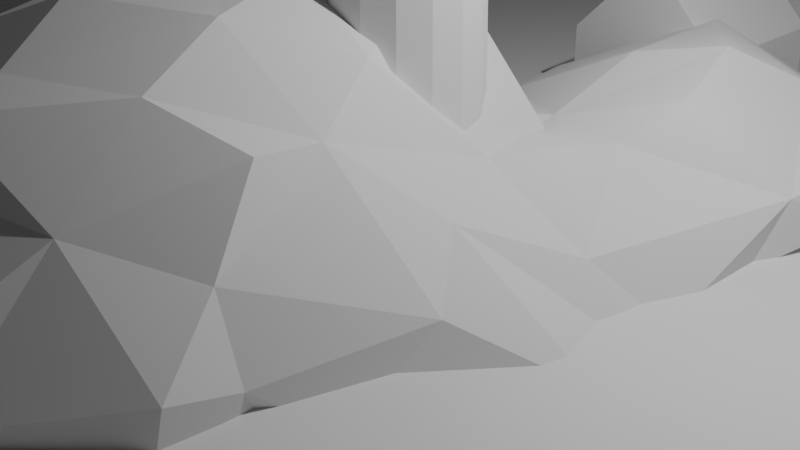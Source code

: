 # Source: 1.15_-_The_Decimate_Modifier.blend  (saved by Blender 4.2.66; exported with 4.5.12 LTS)
import bpy
from mathutils import Matrix  # noqa: F401  (used for matrix-valued properties, if any)

bpy.ops.wm.read_factory_settings(use_empty=True)
scene = bpy.context.scene
scene.name = 'Scene'

# ---- collections
col_collection = bpy.data.collections.new('Collection'); scene.collection.children.link(col_collection)
col_houses = bpy.data.collections.new('Houses'); scene.collection.children.link(col_houses)

# ---- materials (node trees are filled in below, after node groups)
mat_material = bpy.data.materials.new('Material')
mat_material.alpha_threshold = 0.0
mat_material.use_transparent_shadow = False
mat_material.roughness = 0.5
mat_material.line_color = (0.0, 0.0, 0.0, 1.0)

# ---- material node trees
mat_material.use_nodes = True; mat_material.node_tree.nodes.clear()
_N = mat_material.node_tree.nodes; _L = mat_material.node_tree.links
n0 = _N.new('ShaderNodeOutputMaterial'); n0.name = 'Material Output'; n0.location = (300, 300)
n1 = _N.new('ShaderNodeBsdfPrincipled'); n1.name = 'Principled BSDF'; n1.location = (10, 300)
n1.inputs[3].default_value = 1.45
_L.new(n1.outputs[0], n0.inputs[0])
n0.is_active_output = True

# ---- world
world_world = bpy.data.worlds.new('World'); scene.world = world_world
world_world.use_nodes = True; world_world.node_tree.nodes.clear()
_N = world_world.node_tree.nodes; _L = world_world.node_tree.links
n0 = _N.new('ShaderNodeOutputWorld'); n0.name = 'World Output'; n0.location = (300, 300)
n1 = _N.new('ShaderNodeBackground'); n1.name = 'Background'; n1.location = (10, 300)
n1.inputs[0].default_value = (0.05088, 0.05088, 0.05088, 1.0)
_L.new(n1.outputs[0], n0.inputs[0])
n0.is_active_output = True
world_world.color = (0.05088, 0.05088, 0.05088)
world_world.sun_shadow_jitter_overblur = 0.0

# ---- cameras
cam_camera = bpy.data.cameras.new('Camera')
cam_camera.clip_end = 100.0
cam_camera.ortho_scale = 7.314

# ---- lights
light_light = bpy.data.lights.new('Light', 'POINT')
light_light.energy = 1000.0
light_light.shadow_soft_size = 0.1

# ---- meshes
me_cylinder_001 = bpy.data.meshes.new('Cylinder.001')
me_cylinder_001.from_pydata([(0.0, 1.0, -1.0), (0.0, 0.8423, 1.0), (0.3827, 0.9239, -1.0), (0.3223, 0.7782, 1.0), (0.7071, 0.7071, -1.0), (0.5956, 0.5956, 1.0), (0.9239, 0.3827, -1.0), (0.7782, 0.3223, 1.0), (1.0, 0.0, -1.0), (0.8423, 0.0, 1.0), (0.9239, -0.3827, -1.0), (0.7782, -0.3223, 1.0), (0.7071, -0.7071, -1.0), (0.5956, -0.5956, 1.0), (0.3827, -0.9239, -1.0), (0.3223, -0.7782, 1.0), (0.0, -1.0, -1.0), (0.0, -0.8423, 1.0), (-0.3827, -0.9239, -1.0), (-0.3223, -0.7782, 1.0), (-0.7071, -0.7071, -1.0), (-0.5956, -0.5956, 1.0), (-0.9239, -0.3827, -1.0), (-0.7782, -0.3223, 1.0), (-1.0, 0.0, -1.0), (-0.8423, 0.0, 1.0), (-0.9239, 0.3827, -1.0), (-0.7782, 0.3223, 1.0), (-0.7071, 0.7071, -1.0), (-0.5956, 0.5956, 1.0), (-0.3827, 0.9239, -1.0), (-0.3223, 0.7782, 1.0), (0.3827, 0.9239, 1.0), (0.0, 1.0, 1.0), (0.7071, 0.7071, 1.0), (0.9239, 0.3827, 1.0), (1.0, 0.0, 1.0), (0.9239, -0.3827, 1.0), (0.7071, -0.7071, 1.0), (0.3827, -0.9239, 1.0), (0.0, -1.0, 1.0), (-0.3827, -0.9239, 1.0), (-0.7071, -0.7071, 1.0), (-0.9239, -0.3827, 1.0), (-1.0, 0.0, 1.0), (-0.9239, 0.3827, 1.0), (-0.7071, 0.7071, 1.0), (-0.3827, 0.9239, 1.0), (0.2801, 0.6762, 6.991), (8.882e-08, 0.7319, 6.991), (0.5175, 0.5175, 6.991), (0.6762, 0.2801, 6.991), (0.7319, 1.465e-09, 6.991), (0.6762, -0.2801, 6.991), (0.5175, -0.5175, 6.991), (0.2801, -0.6762, 6.991), (8.882e-08, -0.7319, 6.991), (-0.2801, -0.6762, 6.991), (-0.5175, -0.5175, 6.991), (-0.6762, -0.2801, 6.991), (-0.7319, 1.465e-09, 6.991), (-0.6762, 0.2801, 6.991), (-0.5175, 0.5175, 6.991), (-0.2801, 0.6762, 6.991), (0.3393, 0.8191, 6.991), (9.295e-08, 0.8866, 6.991), (0.6269, 0.6269, 6.991), (0.8191, 0.3393, 6.991), (0.8866, 3.153e-09, 6.991), (0.8191, -0.3393, 6.991), (0.6269, -0.6269, 6.991), (0.3393, -0.8191, 6.991), (9.295e-08, -0.8866, 6.991), (-0.3393, -0.8191, 6.991), (-0.6269, -0.6269, 6.991), (-0.8191, -0.3393, 6.991), (-0.8866, 3.153e-09, 6.991), (-0.8191, 0.3393, 6.991), (-0.6269, 0.6269, 6.991), (-0.3393, 0.8191, 6.991), (0.2472, 0.5967, 7.257), (1.032e-07, 0.6459, 7.257), (0.4567, 0.4567, 7.257), (0.5967, 0.2472, 7.257), (0.6459, 3.127e-09, 7.257), (0.5967, -0.2472, 7.257), (0.4567, -0.4567, 7.257), (0.2472, -0.5967, 7.257), (1.032e-07, -0.6459, 7.257), (-0.2472, -0.5967, 7.257), (-0.4567, -0.4567, 7.257), (-0.5967, -0.2472, 7.257), (-0.6459, 3.127e-09, 7.257), (-0.5967, 0.2472, 7.257), (-0.4567, 0.4567, 7.257), (-0.2472, 0.5967, 7.257), (0.3393, 0.8191, 7.257), (1.07e-07, 0.8866, 7.257), (0.6269, 0.6269, 7.257), (0.8191, 0.3393, 7.257), (0.8866, 3.153e-09, 7.257), (0.8191, -0.3393, 7.257), (0.6269, -0.6269, 7.257), (0.3393, -0.8191, 7.257), (1.07e-07, -0.8866, 7.257), (-0.3393, -0.8191, 7.257), (-0.6269, -0.6269, 7.257), (-0.8191, -0.3393, 7.257), (-0.8866, 3.153e-09, 7.257), (-0.8191, 0.3393, 7.257), (-0.6269, 0.6269, 7.257), (-0.3393, 0.8191, 7.257), (0.2472, 0.5967, 8.453), (4.381e-07, 0.6459, 8.453), (0.4567, 0.4567, 8.453), (0.5967, 0.2472, 8.453), (0.6459, 3.127e-09, 8.453), (0.5967, -0.2472, 8.453), (0.4567, -0.4567, 8.453), (0.2472, -0.5967, 8.453), (4.381e-07, -0.6459, 8.453), (-0.2472, -0.5967, 8.453), (-0.4567, -0.4567, 8.453), (-0.5967, -0.2472, 8.453), (-0.6459, 3.127e-09, 8.453), (-0.5967, 0.2472, 8.453), (-0.4567, 0.4567, 8.453), (-0.2472, 0.5967, 8.453), (0.3386, 0.8193, 8.453), (0.0006825, 0.8865, 8.453), (0.6251, 0.6279, 8.453), (0.8166, 0.3414, 8.453), (0.8838, 0.003429, 8.453), (0.8166, -0.3345, 8.453), (0.6251, -0.621, 8.453), (0.3386, -0.8125, 8.453), (0.0006825, -0.8797, 8.453), (-0.3373, -0.8125, 8.453), (-0.6238, -0.621, 8.453), (-0.8152, -0.3345, 8.453), (-0.8824, 0.003429, 8.453), (-0.8152, 0.3414, 8.453), (-0.6238, 0.6279, 8.453), (-0.3373, 0.8193, 8.453), (0.3386, 0.8193, 8.694), (0.0006825, 0.8865, 8.694), (0.6251, 0.6279, 8.694), (0.8166, 0.3414, 8.694), (0.8838, 0.003429, 8.694), (0.8166, -0.3345, 8.694), (0.6251, -0.621, 8.694), (0.3386, -0.8125, 8.694), (0.0006825, -0.8797, 8.694), (-0.3373, -0.8125, 8.694), (-0.6238, -0.621, 8.694), (-0.8152, -0.3345, 8.694), (-0.8824, 0.003429, 8.694), (-0.8152, 0.3414, 8.694), (-0.6238, 0.6279, 8.694), (-0.3373, 0.8193, 8.694), (4.47e-07, 0.0, 9.709), (4.47e-07, 0.0, 9.709), (4.172e-07, 0.0, 9.709), (4.172e-07, 0.0, 9.709), (4.172e-07, 7.451e-09, 9.709), (4.172e-07, 0.0, 9.709), (4.172e-07, 0.0, 9.709), (4.47e-07, 0.0, 9.709), (4.47e-07, 0.0, 9.709), (4.47e-07, 0.0, 9.709), (4.172e-07, 0.0, 9.709), (4.172e-07, 0.0, 9.709), (4.172e-07, 7.451e-09, 9.709), (4.172e-07, 0.0, 9.709), (4.172e-07, 0.0, 9.709), (4.47e-07, 0.0, 9.709)], [], [(0, 33, 32, 2), (2, 32, 34, 4), (4, 34, 35, 6), (6, 35, 36, 8), (8, 36, 37, 10), (10, 37, 38, 12), (12, 38, 39, 14), (14, 39, 40, 16), (16, 40, 41, 18), (18, 41, 42, 20), (20, 42, 43, 22), (22, 43, 44, 24), (24, 44, 45, 26), (26, 45, 46, 28), (25, 23, 59, 60), (28, 46, 47, 30), (30, 47, 33, 0), (0, 2, 4, 6, 8, 10, 12, 14, 16, 18, 20, 22, 24, 26, 28, 30), (1, 3, 32, 33), (3, 5, 34, 32), (5, 7, 35, 34), (7, 9, 36, 35), (9, 11, 37, 36), (11, 13, 38, 37), (13, 15, 39, 38), (15, 17, 40, 39), (17, 19, 41, 40), (19, 21, 42, 41), (21, 23, 43, 42), (23, 25, 44, 43), (25, 27, 45, 44), (27, 29, 46, 45), (29, 31, 47, 46), (31, 1, 33, 47), (58, 57, 73, 74), (11, 9, 52, 53), (27, 25, 60, 61), (13, 11, 53, 54), (29, 27, 61, 62), (15, 13, 54, 55), (31, 29, 62, 63), (17, 15, 55, 56), (3, 1, 49, 48), (1, 31, 63, 49), (19, 17, 56, 57), (5, 3, 48, 50), (21, 19, 57, 58), (7, 5, 50, 51), (23, 21, 58, 59), (9, 7, 51, 52), (79, 78, 110, 111), (51, 50, 66, 67), (59, 58, 74, 75), (52, 51, 67, 68), (60, 59, 75, 76), (53, 52, 68, 69), (61, 60, 76, 77), (54, 53, 69, 70), (62, 61, 77, 78), (55, 54, 70, 71), (63, 62, 78, 79), (56, 55, 71, 72), (48, 49, 65, 64), (49, 63, 79, 65), (57, 56, 72, 73), (50, 48, 64, 66), (92, 91, 123, 124), (72, 71, 103, 104), (64, 65, 97, 96), (65, 79, 111, 97), (73, 72, 104, 105), (66, 64, 96, 98), (74, 73, 105, 106), (67, 66, 98, 99), (75, 74, 106, 107), (68, 67, 99, 100), (76, 75, 107, 108), (69, 68, 100, 101), (77, 76, 108, 109), (70, 69, 101, 102), (78, 77, 109, 110), (71, 70, 102, 103), (81, 80, 96, 97), (80, 82, 98, 96), (82, 83, 99, 98), (83, 84, 100, 99), (84, 85, 101, 100), (85, 86, 102, 101), (86, 87, 103, 102), (87, 88, 104, 103), (88, 89, 105, 104), (89, 90, 106, 105), (90, 91, 107, 106), (91, 92, 108, 107), (92, 93, 109, 108), (93, 94, 110, 109), (94, 95, 111, 110), (95, 81, 97, 111), (122, 121, 137, 138), (85, 84, 116, 117), (93, 92, 124, 125), (86, 85, 117, 118), (94, 93, 125, 126), (87, 86, 118, 119), (95, 94, 126, 127), (88, 87, 119, 120), (80, 81, 113, 112), (81, 95, 127, 113), (89, 88, 120, 121), (82, 80, 112, 114), (90, 89, 121, 122), (83, 82, 114, 115), (91, 90, 122, 123), (84, 83, 115, 116), (143, 142, 158, 159), (115, 114, 130, 131), (123, 122, 138, 139), (116, 115, 131, 132), (124, 123, 139, 140), (117, 116, 132, 133), (125, 124, 140, 141), (118, 117, 133, 134), (126, 125, 141, 142), (119, 118, 134, 135), (127, 126, 142, 143), (120, 119, 135, 136), (112, 113, 129, 128), (113, 127, 143, 129), (121, 120, 136, 137), (114, 112, 128, 130), (149, 148, 164, 165), (136, 135, 151, 152), (128, 129, 145, 144), (129, 143, 159, 145), (137, 136, 152, 153), (130, 128, 144, 146), (138, 137, 153, 154), (131, 130, 146, 147), (139, 138, 154, 155), (132, 131, 147, 148), (140, 139, 155, 156), (133, 132, 148, 149), (141, 140, 156, 157), (134, 133, 149, 150), (142, 141, 157, 158), (135, 134, 150, 151), (160, 161, 175, 174, 173, 172, 171, 170, 169, 168, 167, 166, 165, 164, 163, 162), (157, 156, 172, 173), (150, 149, 165, 166), (158, 157, 173, 174), (151, 150, 166, 167), (159, 158, 174, 175), (152, 151, 167, 168), (144, 145, 161, 160), (145, 159, 175, 161), (153, 152, 168, 169), (146, 144, 160, 162), (154, 153, 169, 170), (147, 146, 162, 163), (155, 154, 170, 171), (148, 147, 163, 164), (156, 155, 171, 172)])
_uv = me_cylinder_001.uv_layers.new(name='UVMap')
_uv.uv.foreach_set('vector', [1.0, 0.5, 1.0, 1.0, 0.9375, 1.0, 0.9375, 0.5, 0.9375, 0.5, 0.9375, 1.0, 0.875, 1.0, 0.875, 0.5, 0.875, 0.5, 0.875, 1.0, 0.8125, 1.0, 0.8125, 0.5, 0.8125, 0.5, 0.8125, 1.0, 0.75, 1.0, 0.75, 0.5, 0.75, 0.5, 0.75, 1.0, 0.6875, 1.0, 0.6875, 0.5, 0.6875, 0.5, 0.6875, 1.0, 0.625, 1.0, 0.625, 0.5, 0.625, 0.5, 0.625, 1.0, 0.5625, 1.0, 0.5625, 0.5, 0.5625, 0.5, 0.5625, 1.0, 0.5, 1.0, 0.5, 0.5, 0.5, 0.5, 0.5, 1.0, 0.4375, 1.0, 0.4375, 0.5, 0.4375, 0.5, 0.4375, 1.0, 0.375, 1.0, 0.375, 0.5, 0.375, 0.5, 0.375, 1.0, 0.3125, 1.0, 0.3125, 0.5, 0.3125, 0.5, 0.3125, 1.0, 0.25, 1.0, 0.25, 0.5, 0.25, 0.5, 0.25, 1.0, 0.1875, 1.0, 0.1875, 0.5, 0.1875, 0.5, 0.1875, 1.0, 0.125, 1.0, 0.125, 0.5, 0.04785, 0.25, 0.06324, 0.1726, 0.06324, 0.1726, 0.04785, 0.25, 0.125, 0.5, 0.125, 1.0, 0.0625, 1.0, 0.0625, 0.5, 0.0625, 0.5, 0.0625, 1.0, 0.0, 1.0, 0.0, 0.5, 0.75, 0.49, 0.8418, 0.4717, 0.9197, 0.4197, 0.9717, 0.3418, 0.99, 0.25, 0.9717, 0.1582, 0.9197, 0.08029, 0.8418, 0.02827, 0.75, 0.01, 0.6582, 0.02827, 0.5803, 0.08029, 0.5283, 0.1582, 0.51, 0.25, 0.5283, 0.3418, 0.5803, 0.4197, 0.6582, 0.4717, 0.25, 0.4522, 0.3274, 0.4368, 0.3418, 0.4717, 0.25, 0.49, 0.3274, 0.4368, 0.3929, 0.3929, 0.4197, 0.4197, 0.3418, 0.4717, 0.3929, 0.3929, 0.4368, 0.3274, 0.4717, 0.3418, 0.4197, 0.4197, 0.4368, 0.3274, 0.4522, 0.25, 0.49, 0.25, 0.4717, 0.3418, 0.4522, 0.25, 0.4368, 0.1726, 0.4717, 0.1582, 0.49, 0.25, 0.4368, 0.1726, 0.3929, 0.1071, 0.4197, 0.08029, 0.4717, 0.1582, 0.3929, 0.1071, 0.3274, 0.06324, 0.3418, 0.02827, 0.4197, 0.08029, 0.3274, 0.06324, 0.25, 0.04785, 0.25, 0.01, 0.3418, 0.02827, 0.25, 0.04785, 0.1726, 0.06324, 0.1582, 0.02827, 0.25, 0.01, 0.1726, 0.06324, 0.1071, 0.1071, 0.08029, 0.08029, 0.1582, 0.02827, 0.1071, 0.1071, 0.06324, 0.1726, 0.02827, 0.1582, 0.08029, 0.08029, 0.06324, 0.1726, 0.04785, 0.25, 0.01, 0.25, 0.02827, 0.1582, 0.04785, 0.25, 0.06324, 0.3274, 0.02827, 0.3418, 0.01, 0.25, 0.06324, 0.3274, 0.1071, 0.3929, 0.08029, 0.4197, 0.02827, 0.3418, 0.1071, 0.3929, 0.1726, 0.4368, 0.1582, 0.4717, 0.08029, 0.4197, 0.1726, 0.4368, 0.25, 0.4522, 0.25, 0.49, 0.1582, 0.4717, 0.1071, 0.1071, 0.1726, 0.06324, 0.1726, 0.06324, 0.1071, 0.1071, 0.4368, 0.1726, 0.4522, 0.25, 0.4522, 0.25, 0.4368, 0.1726, 0.06324, 0.3274, 0.04785, 0.25, 0.04785, 0.25, 0.06324, 0.3274, 0.3929, 0.1071, 0.4368, 0.1726, 0.4368, 0.1726, 0.3929, 0.1071, 0.1071, 0.3929, 0.06324, 0.3274, 0.06324, 0.3274, 0.1071, 0.3929, 0.3274, 0.06324, 0.3929, 0.1071, 0.3929, 0.1071, 0.3274, 0.06324, 0.1726, 0.4368, 0.1071, 0.3929, 0.1071, 0.3929, 0.1726, 0.4368, 0.25, 0.04785, 0.3274, 0.06324, 0.3274, 0.06324, 0.25, 0.04785, 0.3274, 0.4368, 0.25, 0.4522, 0.25, 0.4522, 0.3274, 0.4368, 0.25, 0.4522, 0.1726, 0.4368, 0.1726, 0.4368, 0.25, 0.4522, 0.1726, 0.06324, 0.25, 0.04785, 0.25, 0.04785, 0.1726, 0.06324, 0.3929, 0.3929, 0.3274, 0.4368, 0.3274, 0.4368, 0.3929, 0.3929, 0.1071, 0.1071, 0.1726, 0.06324, 0.1726, 0.06324, 0.1071, 0.1071, 0.4368, 0.3274, 0.3929, 0.3929, 0.3929, 0.3929, 0.4368, 0.3274, 0.06324, 0.1726, 0.1071, 0.1071, 0.1071, 0.1071, 0.06324, 0.1726, 0.4522, 0.25, 0.4368, 0.3274, 0.4368, 0.3274, 0.4522, 0.25, 0.1726, 0.4368, 0.1071, 0.3929, 0.1071, 0.3929, 0.1726, 0.4368, 0.4368, 0.3274, 0.3929, 0.3929, 0.3929, 0.3929, 0.4368, 0.3274, 0.06324, 0.1726, 0.1071, 0.1071, 0.1071, 0.1071, 0.06324, 0.1726, 0.4522, 0.25, 0.4368, 0.3274, 0.4368, 0.3274, 0.4522, 0.25, 0.04785, 0.25, 0.06324, 0.1726, 0.06324, 0.1726, 0.04785, 0.25, 0.4368, 0.1726, 0.4522, 0.25, 0.4522, 0.25, 0.4368, 0.1726, 0.06324, 0.3274, 0.04785, 0.25, 0.04785, 0.25, 0.06324, 0.3274, 0.3929, 0.1071, 0.4368, 0.1726, 0.4368, 0.1726, 0.3929, 0.1071, 0.1071, 0.3929, 0.06324, 0.3274, 0.06324, 0.3274, 0.1071, 0.3929, 0.3274, 0.06324, 0.3929, 0.1071, 0.3929, 0.1071, 0.3274, 0.06324, 0.1726, 0.4368, 0.1071, 0.3929, 0.1071, 0.3929, 0.1726, 0.4368, 0.25, 0.04785, 0.3274, 0.06324, 0.3274, 0.06324, 0.25, 0.04785, 0.3274, 0.4368, 0.25, 0.4522, 0.25, 0.4522, 0.3274, 0.4368, 0.25, 0.4522, 0.1726, 0.4368, 0.1726, 0.4368, 0.25, 0.4522, 0.1726, 0.06324, 0.25, 0.04785, 0.25, 0.04785, 0.1726, 0.06324, 0.3929, 0.3929, 0.3274, 0.4368, 0.3274, 0.4368, 0.3929, 0.3929, 0.09964, 0.25, 0.1111, 0.1925, 0.1111, 0.1925, 0.09964, 0.25, 0.25, 0.04785, 0.3274, 0.06324, 0.3274, 0.06324, 0.25, 0.04785, 0.3274, 0.4368, 0.25, 0.4522, 0.25, 0.4522, 0.3274, 0.4368, 0.25, 0.4522, 0.1726, 0.4368, 0.1726, 0.4368, 0.25, 0.4522, 0.1726, 0.06324, 0.25, 0.04785, 0.25, 0.04785, 0.1726, 0.06324, 0.3929, 0.3929, 0.3274, 0.4368, 0.3274, 0.4368, 0.3929, 0.3929, 0.1071, 0.1071, 0.1726, 0.06324, 0.1726, 0.06324, 0.1071, 0.1071, 0.4368, 0.3274, 0.3929, 0.3929, 0.3929, 0.3929, 0.4368, 0.3274, 0.06324, 0.1726, 0.1071, 0.1071, 0.1071, 0.1071, 0.06324, 0.1726, 0.4522, 0.25, 0.4368, 0.3274, 0.4368, 0.3274, 0.4522, 0.25, 0.04785, 0.25, 0.06324, 0.1726, 0.06324, 0.1726, 0.04785, 0.25, 0.4368, 0.1726, 0.4522, 0.25, 0.4522, 0.25, 0.4368, 0.1726, 0.06324, 0.3274, 0.04785, 0.25, 0.04785, 0.25, 0.06324, 0.3274, 0.3929, 0.1071, 0.4368, 0.1726, 0.4368, 0.1726, 0.3929, 0.1071, 0.1071, 0.3929, 0.06324, 0.3274, 0.06324, 0.3274, 0.1071, 0.3929, 0.3274, 0.06324, 0.3929, 0.1071, 0.3929, 0.1071, 0.3274, 0.06324, 0.25, 0.4004, 0.3075, 0.3889, 0.3274, 0.4368, 0.25, 0.4522, 0.3075, 0.3889, 0.3563, 0.3563, 0.3929, 0.3929, 0.3274, 0.4368, 0.3563, 0.3563, 0.3889, 0.3075, 0.4368, 0.3274, 0.3929, 0.3929, 0.3889, 0.3075, 0.4004, 0.25, 0.4522, 0.25, 0.4368, 0.3274, 0.4004, 0.25, 0.3889, 0.1925, 0.4368, 0.1726, 0.4522, 0.25, 0.3889, 0.1925, 0.3563, 0.1437, 0.3929, 0.1071, 0.4368, 0.1726, 0.3563, 0.1437, 0.3075, 0.1111, 0.3274, 0.06324, 0.3929, 0.1071, 0.3075, 0.1111, 0.25, 0.09964, 0.25, 0.04785, 0.3274, 0.06324, 0.25, 0.09964, 0.1925, 0.1111, 0.1726, 0.06324, 0.25, 0.04785, 0.1925, 0.1111, 0.1437, 0.1437, 0.1071, 0.1071, 0.1726, 0.06324, 0.1437, 0.1437, 0.1111, 0.1925, 0.06324, 0.1726, 0.1071, 0.1071, 0.1111, 0.1925, 0.09964, 0.25, 0.04785, 0.25, 0.06324, 0.1726, 0.09964, 0.25, 0.1111, 0.3075, 0.06324, 0.3274, 0.04785, 0.25, 0.1111, 0.3075, 0.1437, 0.3563, 0.1071, 0.3929, 0.06324, 0.3274, 0.1437, 0.3563, 0.1925, 0.3889, 0.1726, 0.4368, 0.1071, 0.3929, 0.1925, 0.3889, 0.25, 0.4004, 0.25, 0.4522, 0.1726, 0.4368, 0.1437, 0.1437, 0.1925, 0.1111, 0.1925, 0.1111, 0.1437, 0.1437, 0.3889, 0.1925, 0.4004, 0.25, 0.4004, 0.25, 0.3889, 0.1925, 0.1111, 0.3075, 0.09964, 0.25, 0.09964, 0.25, 0.1111, 0.3075, 0.3563, 0.1437, 0.3889, 0.1925, 0.3889, 0.1925, 0.3563, 0.1437, 0.1437, 0.3563, 0.1111, 0.3075, 0.1111, 0.3075, 0.1437, 0.3563, 0.3075, 0.1111, 0.3563, 0.1437, 0.3563, 0.1437, 0.3075, 0.1111, 0.1925, 0.3889, 0.1437, 0.3563, 0.1437, 0.3563, 0.1925, 0.3889, 0.25, 0.09964, 0.3075, 0.1111, 0.3075, 0.1111, 0.25, 0.09964, 0.3075, 0.3889, 0.25, 0.4004, 0.25, 0.4004, 0.3075, 0.3889, 0.25, 0.4004, 0.1925, 0.3889, 0.1925, 0.3889, 0.25, 0.4004, 0.1925, 0.1111, 0.25, 0.09964, 0.25, 0.09964, 0.1925, 0.1111, 0.3563, 0.3563, 0.3075, 0.3889, 0.3075, 0.3889, 0.3563, 0.3563, 0.1437, 0.1437, 0.1925, 0.1111, 0.1925, 0.1111, 0.1437, 0.1437, 0.3889, 0.3075, 0.3563, 0.3563, 0.3563, 0.3563, 0.3889, 0.3075, 0.1111, 0.1925, 0.1437, 0.1437, 0.1437, 0.1437, 0.1111, 0.1925, 0.4004, 0.25, 0.3889, 0.3075, 0.3889, 0.3075, 0.4004, 0.25, 0.1925, 0.3889, 0.1437, 0.3563, 0.1437, 0.3563, 0.1925, 0.3889, 0.3889, 0.3075, 0.3563, 0.3563, 0.3563, 0.3563, 0.3889, 0.3075, 0.1111, 0.1925, 0.1437, 0.1437, 0.1437, 0.1437, 0.1111, 0.1925, 0.4004, 0.25, 0.3889, 0.3075, 0.3889, 0.3075, 0.4004, 0.25, 0.09964, 0.25, 0.1111, 0.1925, 0.1111, 0.1925, 0.09964, 0.25, 0.3889, 0.1925, 0.4004, 0.25, 0.4004, 0.25, 0.3889, 0.1925, 0.1111, 0.3075, 0.09964, 0.25, 0.09964, 0.25, 0.1111, 0.3075, 0.3563, 0.1437, 0.3889, 0.1925, 0.3889, 0.1925, 0.3563, 0.1437, 0.1437, 0.3563, 0.1111, 0.3075, 0.1111, 0.3075, 0.1437, 0.3563, 0.3075, 0.1111, 0.3563, 0.1437, 0.3563, 0.1437, 0.3075, 0.1111, 0.1925, 0.3889, 0.1437, 0.3563, 0.1437, 0.3563, 0.1925, 0.3889, 0.25, 0.09964, 0.3075, 0.1111, 0.3075, 0.1111, 0.25, 0.09964, 0.3075, 0.3889, 0.25, 0.4004, 0.25, 0.4004, 0.3075, 0.3889, 0.25, 0.4004, 0.1925, 0.3889, 0.1925, 0.3889, 0.25, 0.4004, 0.1925, 0.1111, 0.25, 0.09964, 0.25, 0.09964, 0.1925, 0.1111, 0.3563, 0.3563, 0.3075, 0.3889, 0.3075, 0.3889, 0.3563, 0.3563, 0.3889, 0.1925, 0.4004, 0.25, 0.4004, 0.25, 0.3889, 0.1925, 0.25, 0.09964, 0.3075, 0.1111, 0.3075, 0.1111, 0.25, 0.09964, 0.3075, 0.3889, 0.25, 0.4004, 0.25, 0.4004, 0.3075, 0.3889, 0.25, 0.4004, 0.1925, 0.3889, 0.1925, 0.3889, 0.25, 0.4004, 0.1925, 0.1111, 0.25, 0.09964, 0.25, 0.09964, 0.1925, 0.1111, 0.3563, 0.3563, 0.3075, 0.3889, 0.3075, 0.3889, 0.3563, 0.3563, 0.1437, 0.1437, 0.1925, 0.1111, 0.1925, 0.1111, 0.1437, 0.1437, 0.3889, 0.3075, 0.3563, 0.3563, 0.3563, 0.3563, 0.3889, 0.3075, 0.1111, 0.1925, 0.1437, 0.1437, 0.1437, 0.1437, 0.1111, 0.1925, 0.4004, 0.25, 0.3889, 0.3075, 0.3889, 0.3075, 0.4004, 0.25, 0.09964, 0.25, 0.1111, 0.1925, 0.1111, 0.1925, 0.09964, 0.25, 0.3889, 0.1925, 0.4004, 0.25, 0.4004, 0.25, 0.3889, 0.1925, 0.1111, 0.3075, 0.09964, 0.25, 0.09964, 0.25, 0.1111, 0.3075, 0.3563, 0.1437, 0.3889, 0.1925, 0.3889, 0.1925, 0.3563, 0.1437, 0.1437, 0.3563, 0.1111, 0.3075, 0.1111, 0.3075, 0.1437, 0.3563, 0.3075, 0.1111, 0.3563, 0.1437, 0.3563, 0.1437, 0.3075, 0.1111, 0.3075, 0.3889, 0.25, 0.4004, 0.1925, 0.3889, 0.1437, 0.3563, 0.1111, 0.3075, 0.09964, 0.25, 0.1111, 0.1925, 0.1437, 0.1437, 0.1925, 0.1111, 0.25, 0.09964, 0.3075, 0.1111, 0.3563, 0.1437, 0.3889, 0.1925, 0.4004, 0.25, 0.3889, 0.3075, 0.3563, 0.3563, 0.1111, 0.3075, 0.09964, 0.25, 0.09964, 0.25, 0.1111, 0.3075, 0.3563, 0.1437, 0.3889, 0.1925, 0.3889, 0.1925, 0.3563, 0.1437, 0.1437, 0.3563, 0.1111, 0.3075, 0.1111, 0.3075, 0.1437, 0.3563, 0.3075, 0.1111, 0.3563, 0.1437, 0.3563, 0.1437, 0.3075, 0.1111, 0.1925, 0.3889, 0.1437, 0.3563, 0.1437, 0.3563, 0.1925, 0.3889, 0.25, 0.09964, 0.3075, 0.1111, 0.3075, 0.1111, 0.25, 0.09964, 0.3075, 0.3889, 0.25, 0.4004, 0.25, 0.4004, 0.3075, 0.3889, 0.25, 0.4004, 0.1925, 0.3889, 0.1925, 0.3889, 0.25, 0.4004, 0.1925, 0.1111, 0.25, 0.09964, 0.25, 0.09964, 0.1925, 0.1111, 0.3563, 0.3563, 0.3075, 0.3889, 0.3075, 0.3889, 0.3563, 0.3563, 0.1437, 0.1437, 0.1925, 0.1111, 0.1925, 0.1111, 0.1437, 0.1437, 0.3889, 0.3075, 0.3563, 0.3563, 0.3563, 0.3563, 0.3889, 0.3075, 0.1111, 0.1925, 0.1437, 0.1437, 0.1437, 0.1437, 0.1111, 0.1925, 0.4004, 0.25, 0.3889, 0.3075, 0.3889, 0.3075, 0.4004, 0.25, 0.09964, 0.25, 0.1111, 0.1925, 0.1111, 0.1925, 0.09964, 0.25])
me_cylinder_001.update()
me_plane = bpy.data.meshes.new('Plane')
me_plane.from_pydata([(-1.0, -1.0, 0.0), (1.0, -1.0, 0.0), (-1.0, 1.0, 0.0), (1.0, 1.0, 0.0)], [], [(0, 1, 3, 2)])
_uv = me_plane.uv_layers.new(name='UVMap')
_uv.uv.foreach_set('vector', [0.0, 0.0, 1.0, 0.0, 1.0, 1.0, 0.0, 1.0])
me_plane.update()
me_icosphere = bpy.data.meshes.new('Icosphere')
me_icosphere.from_pydata([(0.3282, 5.01, 0.9223), (0.8239, 5.13, -0.368), (1.53, 4.982, 0.6956), (-0.4108, 1.238, 0.6921), (-1.576, 1.358, 0.1172), (-0.9402, 2.411, 0.09722), (3.327, 3.368, 0.8104), (0.7983, 2.651, 1.368), (2.12, -1.528, 0.3808), (-3.346, -4.741, -0.2429), (-3.943, -2.102, 0.7961), (-3.483, -3.264, 1.141), (0.4484, -3.292, -0.8474), (-1.105, -5.404, 0.3042), (-4.159, -2.309, -0.7426), (-3.131, -4.105, 1.073), (-2.439, -1.536, 2.387), (-1.211, -4.371, 1.442), (-2.786, -0.3363, 1.311), (-1.79, -1.736, 2.445), (0.2528, -2.907, 2.089), (-0.7763, -4.044, 1.958), (-0.9523, -3.47, 2.115), (1.451, -3.924, -0.7264), (-4.488, -3.464, 0.4551), (-3.594, -3.935, -0.1395), (-0.8697, -4.048, -0.6528), (1.609, -3.78, 0.3768), (0.0626, -5.107, 0.4875), (-1.937, -3.964, -0.5204), (-3.247, -4.914, 0.2238), (-2.29, -5.024, -0.1214), (-1.506, -5.33, -0.01768), (-2.317, -4.347, 0.9299), (-1.422, -2.585, 2.499), (0.4546, -3.851, 1.296), (-4.249, -3.476, 0.09693), (-1.702, -0.4966, -0.365), (-3.124, -4.05, -0.7398), (-0.816, -2.935, -0.4272), (-0.3174, -1.161, -0.7001), (0.4456, -4.941, 0.1167), (2.153, 0.3292, -0.4279), (1.09, -1.985, -0.1056), (3.058, 0.2362, -0.4049), (1.489, 0.7426, 1.028), (3.077, -0.6897, -0.228), (-2.327, 0.7533, -0.5713), (-1.47, -4.846, 0.9304), (1.663, -1.162, -0.5888), (-0.007655, -1.993, 2.48), (1.641, -0.9235, 0.851), (1.571, -2.918, -0.2258), (-2.288, -3.411, -0.3922), (-2.52, -3.999, 1.734), (-1.031, -1.142, 2.558), (-1.209, 0.004542, 2.435), (1.326, -3.093, 0.9637), (-0.0536, -2.001, -0.3749), (-1.022, 0.6689, -0.5994), (-2.743, -1.846, 1.969), (-2.526, -2.115, -0.4942), (0.118, -3.751, -0.8463), (-3.161, 0.7379, -0.05469), (0.04598, -0.1108, 2.091), (1.862, -2.353, -0.4162), (1.038, -1.799, 1.65), (-2.55, -3.068, 2.042), (-0.1391, 0.04653, -0.9892), (-2.707, -3.098, -0.4231), (-1.991, -0.2338, 2.264), (-0.9683, -1.517, -0.3744), (0.8901, -0.7159, -0.7534), (-1.493, -4.691, -0.5246), (-4.247, -0.8373, -0.04874), (-1.37, 0.9765, 0.5294), (-2.321, 1.227, -0.2815), (-1.734, 1.38, -0.6197), (1.154, 0.01751, 1.021), (-2.406, -5.196, 0.2481), (1.395, -0.003687, -0.834), (1.529, 1.433, 0.8767), (1.913, 3.27, -0.2657), (2.323, 5.169, 0.3901), (2.431, 3.85, -0.4934), (1.655, 3.078, 1.527), (1.65, 1.596, -0.4318), (3.252, 4.558, 0.5744), (-0.4462, 0.9038, 0.9119), (0.7325, 4.376, 1.366), (0.6091, -0.929, 2.049), (2.288, 0.1001, 0.3919), (-1.384, 2.129, -0.4591), (-0.5287, -0.7337, 2.589), (0.7207, 1.48, 0.9337), (3.556, 4.358, -0.03537), (-0.09532, 3.465, -0.7628), (-3.115, -1.102, 1.299), (0.02765, 2.101, -0.6206), (0.2873, -4.587, -0.5237), (0.6694, 3.371, -0.4099), (0.3098, 0.4361, 1.172), (-0.4223, 4.353, 0.03556), (-0.5983, 3.18, 0.7541), (1.134, -2.534, 1.761), (2.901, 0.5278, -0.2044), (2.93, 1.733, -0.09747), (0.2145, 4.353, -0.4991), (2.653, 0.7767, -0.4962), (3.376, 2.729, 0.2152), (-0.4276, 2.103, 0.7567), (2.252, 3.7, 1.143), (1.778, 5.51, -0.2418), (1.86, 2.08, 1.237), (-0.8278, 3.512, -0.3998), (2.786, 5.151, -0.01957), (-1.133, 3.164, -0.06323), (-1.715, 1.853, -0.2916), (-2.949, -3.114, -0.1779), (1.648, -3.113, 0.2107), (3.03, 2.18, 0.5547), (-3.349, -1.75, 1.409), (-3.269, -2.962, 1.641), (-3.443, -0.766, -0.5532), (-3.468, 0.2508, -0.5555), (-4.743, -1.652, -0.6343), (-4.948, -1.833, -0.09024), (-1.799, 0.4363, 1.326)], [], [(0, 102, 103), (78, 90, 66), (44, 51, 46), (100, 86, 98), (120, 6, 111), (107, 102, 1), (115, 95, 112), (76, 4, 117), (78, 66, 51), (110, 103, 5), (102, 114, 116), (89, 111, 83), (78, 51, 91), (90, 93, 50), (50, 20, 66), (86, 106, 108), (90, 78, 101), (75, 88, 3), (66, 90, 50), (116, 114, 92), (116, 4, 5), (91, 120, 81), (8, 119, 65), (95, 87, 6), (7, 89, 103), (7, 103, 110), (44, 91, 51), (3, 94, 110), (94, 85, 7), (107, 100, 96), (100, 1, 112), (1, 0, 112), (120, 111, 113), (2, 112, 0), (102, 116, 103), (66, 104, 57), (66, 20, 104), (108, 106, 105), (59, 77, 92), (111, 6, 87), (2, 0, 89), (82, 86, 100), (94, 81, 113), (112, 83, 115), (114, 102, 107), (8, 57, 119), (35, 104, 20), (100, 112, 82), (115, 87, 95), (46, 51, 8), (120, 109, 6), (96, 98, 92), (107, 1, 100), (112, 84, 82), (111, 85, 113), (108, 42, 86), (45, 81, 94), (4, 75, 3), (120, 106, 109), (1, 102, 0), (83, 2, 89), (78, 91, 45), (101, 64, 90), (84, 109, 82), (7, 85, 89), (103, 89, 0), (92, 117, 116), (84, 112, 95), (94, 101, 78), (87, 83, 111), (85, 111, 89), (2, 83, 112), (86, 82, 106), (120, 105, 106), (107, 96, 114), (101, 3, 88), (7, 110, 94), (100, 98, 96), (56, 101, 88), (109, 95, 6), (104, 35, 57), (92, 114, 96), (5, 4, 110), (56, 88, 127), (45, 91, 81), (105, 120, 91), (106, 82, 109), (84, 95, 109), (113, 81, 120), (116, 117, 4), (56, 64, 101), (94, 113, 85), (103, 116, 5), (110, 4, 3), (64, 93, 90), (115, 83, 87), (76, 77, 47), (58, 71, 40), (71, 53, 69), (68, 59, 98), (52, 58, 43), (72, 40, 68), (45, 94, 78), (58, 72, 43), (57, 8, 66), (92, 98, 59), (77, 117, 92), (71, 37, 59), (124, 76, 47), (37, 71, 69), (52, 12, 58), (34, 67, 22), (46, 65, 49), (121, 97, 10), (23, 52, 119), (60, 16, 70), (124, 74, 63), (124, 63, 76), (59, 68, 71), (76, 117, 77), (37, 47, 59), (29, 73, 31), (47, 77, 59), (10, 126, 24), (27, 57, 35), (125, 14, 24), (62, 12, 23), (58, 40, 72), (74, 18, 63), (49, 42, 46), (13, 28, 48), (118, 61, 69), (41, 23, 27), (35, 28, 41), (39, 71, 58), (119, 57, 27), (39, 26, 29), (42, 44, 46), (124, 123, 125), (53, 71, 39), (63, 127, 75), (119, 27, 23), (125, 74, 124), (49, 65, 43), (121, 10, 60), (54, 33, 48), (38, 53, 29), (62, 26, 39), (66, 8, 51), (18, 127, 63), (13, 48, 79), (36, 118, 25), (21, 35, 20), (13, 99, 41), (3, 101, 94), (52, 43, 65), (127, 88, 75), (9, 25, 38), (79, 15, 30), (74, 126, 10), (80, 42, 49), (14, 61, 118), (31, 32, 79), (52, 65, 119), (118, 36, 14), (56, 55, 93), (42, 108, 44), (17, 22, 54), (55, 56, 70), (61, 37, 69), (86, 68, 98), (70, 56, 127), (50, 55, 34), (49, 43, 72), (46, 8, 65), (17, 21, 22), (86, 80, 68), (61, 123, 37), (69, 53, 118), (42, 80, 86), (71, 68, 40), (72, 80, 49), (75, 4, 76), (105, 44, 108), (68, 80, 72), (105, 91, 44), (54, 48, 17), (53, 25, 118), (13, 79, 32), (15, 79, 33), (36, 9, 24), (39, 29, 53), (38, 25, 53), (26, 62, 99), (33, 79, 48), (60, 70, 18), (26, 32, 73), (26, 13, 32), (26, 73, 29), (31, 73, 32), (22, 50, 34), (17, 48, 28), (54, 22, 67), (23, 41, 99), (55, 50, 93), (54, 67, 11), (9, 36, 25), (27, 35, 41), (30, 9, 31), (52, 23, 12), (97, 60, 18), (67, 19, 16), (97, 121, 60), (67, 60, 122), (19, 67, 34), (26, 99, 13), (35, 17, 28), (16, 19, 70), (21, 20, 22), (64, 56, 93), (50, 22, 20), (11, 67, 122), (14, 36, 24), (54, 15, 33), (79, 30, 31), (55, 70, 19), (30, 15, 24), (13, 41, 28), (23, 99, 62), (39, 58, 62), (21, 17, 35), (62, 58, 12), (10, 122, 60), (54, 11, 15), (10, 24, 11), (34, 55, 19), (30, 24, 9), (9, 38, 29), (9, 29, 31), (126, 125, 24), (124, 47, 123), (125, 123, 61), (76, 63, 75), (60, 67, 16), (11, 122, 10), (37, 123, 47), (74, 10, 97), (14, 125, 61), (74, 97, 18), (74, 125, 126), (70, 127, 18), (24, 15, 11)])
_uv = me_icosphere.uv_layers.new(name='UVMap')
_uv.uv.foreach_set('vector', [0.0, 0.0, 0.0, 0.0, 0.0, 0.0, 0.0, 0.0, 0.0, 0.0, 0.0, 0.0, 0.0, 0.0, 0.0, 0.0, 0.0, 0.0, 0.0, 0.0, 0.0, 0.0, 0.0, 0.0, 0.0, 0.0, 0.0, 0.0, 0.0, 0.0, 0.0, 0.0, 0.0, 0.0, 0.0, 0.0, 0.0, 0.0, 0.0, 0.0, 0.0, 0.0, 0.0, 0.0, 0.0, 0.0, 0.0, 0.0, 0.0, 0.0, 0.0, 0.0, 0.0, 0.0, 0.0, 0.0, 0.0, 0.0, 0.0, 0.0, 0.0, 0.0, 0.0, 0.0, 0.0, 0.0, 0.0, 0.0, 0.0, 0.0, 0.0, 0.0, 0.0, 0.0, 0.0, 0.0, 0.0, 0.0, 0.0, 0.0, 0.0, 0.0, 0.0, 0.0, 0.0, 0.0, 0.0, 0.0, 0.0, 0.0, 0.0, 0.0, 0.0, 0.0, 0.0, 0.0, 0.0, 0.0, 0.0, 0.0, 0.0, 0.0, 0.0, 0.0, 0.0, 0.0, 0.0, 0.0, 0.0, 0.0, 0.0, 0.0, 0.0, 0.0, 0.0, 0.0, 0.0, 0.0, 0.0, 0.0, 0.0, 0.0, 0.0, 0.0, 0.0, 0.0, 0.0, 0.0, 0.0, 0.0, 0.0, 0.0, 0.0, 0.0, 0.0, 0.0, 0.0, 0.0, 0.0, 0.0, 0.0, 0.0, 0.0, 0.0, 0.0, 0.0, 0.0, 0.0, 0.0, 0.0, 0.0, 0.0, 0.0, 0.0, 0.0, 0.0, 0.0, 0.0, 0.0, 0.0, 0.0, 0.0, 0.0, 0.0, 0.0, 0.0, 0.0, 0.0, 0.0, 0.0, 0.0, 0.0, 0.0, 0.0, 0.0, 0.0, 0.0, 0.0, 0.0, 0.0, 0.0, 0.0, 0.0, 0.0, 0.0, 0.0, 0.0, 0.0, 0.0, 0.0, 0.0, 0.0, 0.0, 0.0, 0.0, 0.0, 0.0, 0.0, 0.0, 0.0, 0.0, 0.0, 0.0, 0.0, 0.0, 0.0, 0.0, 0.0, 0.0, 0.0, 0.0, 0.0, 0.0, 0.0, 0.0, 0.0, 0.0, 0.0, 0.0, 0.0, 0.0, 0.0, 0.0, 0.0, 0.0, 0.0, 0.0, 0.0, 0.0, 0.0, 0.0, 0.0, 0.0, 0.0, 0.0, 0.0, 0.0, 0.0, 0.0, 0.0, 0.0, 0.0, 0.0, 0.0, 0.0, 0.0, 0.0, 0.0, 0.0, 0.0, 0.0, 0.0, 0.0, 0.0, 0.0, 0.0, 0.0, 0.0, 0.0, 0.0, 0.0, 0.0, 0.0, 0.0, 0.0, 0.0, 0.0, 0.0, 0.0, 0.0, 0.0, 0.0, 0.0, 0.0, 0.0, 0.0, 0.0, 0.0, 0.0, 0.0, 0.0, 0.0, 0.0, 0.0, 0.0, 0.0, 0.0, 0.0, 0.0, 0.0, 0.0, 0.0, 0.0, 0.0, 0.0, 0.0, 0.0, 0.0, 0.0, 0.0, 0.0, 0.0, 0.0, 0.0, 0.0, 0.0, 0.0, 0.0, 0.0, 0.0, 0.0, 0.0, 0.0, 0.0, 0.0, 0.0, 0.0, 0.0, 0.0, 0.0, 0.0, 0.0, 0.0, 0.0, 0.0, 0.0, 0.0, 0.0, 0.0, 0.0, 0.0, 0.0, 0.0, 0.0, 0.0, 0.0, 0.0, 0.0, 0.0, 0.0, 0.0, 0.0, 0.0, 0.0, 0.0, 0.0, 0.0, 0.0, 0.0, 0.0, 0.0, 0.0, 0.0, 0.0, 0.0, 0.0, 0.0, 0.0, 0.0, 0.0, 0.0, 0.0, 0.0, 0.0, 0.0, 0.0, 0.0, 0.0, 0.0, 0.0, 0.0, 0.0, 0.0, 0.0, 0.0, 0.0, 0.0, 0.0, 0.0, 0.0, 0.0, 0.0, 0.0, 0.0, 0.0, 0.0, 0.0, 0.0, 0.0, 0.0, 0.0, 0.0, 0.0, 0.0, 0.0, 0.0, 0.0, 0.0, 0.0, 0.0, 0.0, 0.0, 0.0, 0.0, 0.0, 0.0, 0.0, 0.0, 0.0, 0.0, 0.0, 0.0, 0.0, 0.0, 0.0, 0.0, 0.0, 0.0, 0.0, 0.0, 0.0, 0.0, 0.0, 0.0, 0.0, 0.0, 0.0, 0.0, 0.0, 0.0, 0.0, 0.0, 0.0, 0.0, 0.0, 0.0, 0.0, 0.0, 0.0, 0.0, 0.0, 0.0, 0.0, 0.0, 0.0, 0.0, 0.0, 0.0, 0.0, 0.0, 0.0, 0.0, 0.0, 0.0, 0.0, 0.0, 0.0, 0.0, 0.0, 0.0, 0.0, 0.0, 0.0, 0.0, 0.0, 0.0, 0.0, 0.0, 0.0, 0.0, 0.0, 0.0, 0.0, 0.0, 0.0, 0.0, 0.0, 0.0, 0.0, 0.0, 0.0, 0.0, 0.0, 0.0, 0.0, 0.0, 0.0, 0.0, 0.0, 0.0, 0.0, 0.0, 0.0, 0.0, 0.0, 0.0, 0.0, 0.0, 0.0, 0.0, 0.0, 0.0, 0.0, 0.0, 0.0, 0.0, 0.0, 0.0, 0.0, 0.0, 0.0, 0.0, 0.0, 0.0, 0.0, 0.0, 0.0, 0.0, 0.0, 0.0, 0.0, 0.0, 0.0, 0.0, 0.0, 0.0, 0.0, 0.0, 0.0, 0.0, 0.0, 0.0, 0.0, 0.0, 0.0, 0.0, 0.0, 0.0, 0.0, 0.0, 0.0, 0.0, 0.0, 0.0, 0.0, 0.0, 0.0, 0.0, 0.0, 0.0, 0.0, 0.0, 0.0, 0.0, 0.0, 0.0, 0.0, 0.0, 0.0, 0.0, 0.0, 0.0, 0.0, 0.0, 0.0, 0.0, 0.0, 0.0, 0.0, 0.0, 0.0, 0.0, 0.0, 0.0, 0.0, 0.0, 0.0, 0.0, 0.0, 0.0, 0.0, 0.0, 0.0, 0.0, 0.0, 0.0, 0.0, 0.0, 0.0, 0.0, 0.0, 0.0, 0.0, 0.0, 0.0, 0.0, 0.0, 0.0, 0.0, 0.0, 0.0, 0.0, 0.0, 0.0, 0.0, 0.0, 0.0, 0.0, 0.0, 0.0, 0.0, 0.0, 0.0, 0.0, 0.0, 0.0, 0.0, 0.0, 0.0, 0.0, 0.0, 0.0, 0.0, 0.0, 0.0, 0.0, 0.0, 0.0, 0.0, 0.0, 0.0, 0.0, 0.0, 0.0, 0.0, 0.0, 0.0, 0.0, 0.0, 0.0, 0.0, 0.0, 0.0, 0.0, 0.0, 0.0, 0.0, 0.0, 0.0, 0.0, 0.0, 0.0, 0.0, 0.0, 0.0, 0.0, 0.0, 0.0, 0.0, 0.0, 0.0, 0.0, 0.0, 0.0, 0.0, 0.0, 0.0, 0.0, 0.0, 0.0, 0.0, 0.0, 0.0, 0.0, 0.0, 0.0, 0.0, 0.0, 0.0, 0.0, 0.0, 0.0, 0.0, 0.0, 0.0, 0.0, 0.0, 0.0, 0.0, 0.0, 0.0, 0.0, 0.0, 0.0, 0.0, 0.0, 0.0, 0.0, 0.0, 0.0, 0.0, 0.0, 0.0, 0.0, 0.0, 0.0, 0.0, 0.0, 0.0, 0.0, 0.0, 0.0, 0.0, 0.0, 0.0, 0.0, 0.0, 0.0, 0.0, 0.0, 0.0, 0.0, 0.0, 0.0, 0.0, 0.0, 0.0, 0.0, 0.0, 0.0, 0.0, 0.0, 0.0, 0.0, 0.0, 0.0, 0.0, 0.0, 0.0, 0.0, 0.0, 0.0, 0.0, 0.0, 0.0, 0.0, 0.0, 0.0, 0.0, 0.0, 0.0, 0.0, 0.0, 0.0, 0.0, 0.0, 0.0, 0.0, 0.0, 0.0, 0.0, 0.0, 0.0, 0.0, 0.0, 0.0, 0.0, 0.0, 0.0, 0.0, 0.0, 0.0, 0.0, 0.0, 0.0, 0.0, 0.0, 0.0, 0.0, 0.0, 0.0, 0.0, 0.0, 0.0, 0.0, 0.0, 0.0, 0.0, 0.0, 0.0, 0.0, 0.0, 0.0, 0.0, 0.0, 0.0, 0.0, 0.0, 0.0, 0.0, 0.0, 0.0, 0.0, 0.0, 0.0, 0.0, 0.0, 0.0, 0.0, 0.0, 0.0, 0.0, 0.0, 0.0, 0.0, 0.0, 0.0, 0.0, 0.0, 0.0, 0.0, 0.0, 0.0, 0.0, 0.0, 0.0, 0.0, 0.0, 0.0, 0.0, 0.0, 0.0, 0.0, 0.0, 0.0, 0.0, 0.0, 0.0, 0.0, 0.0, 0.0, 0.0, 0.0, 0.0, 0.0, 0.0, 0.0, 0.0, 0.0, 0.0, 0.0, 0.0, 0.0, 0.0, 0.0, 0.0, 0.0, 0.0, 0.0, 0.0, 0.0, 0.0, 0.0, 0.0, 0.0, 0.0, 0.0, 0.0, 0.0, 0.0, 0.0, 0.0, 0.0, 0.0, 0.0, 0.0, 0.0, 0.0, 0.0, 0.0, 0.0, 0.0, 0.0, 0.0, 0.0, 0.0, 0.0, 0.0, 0.0, 0.0, 0.0, 0.0, 0.0, 0.0, 0.0, 0.0, 0.0, 0.0, 0.0, 0.0, 0.0, 0.0, 0.0, 0.0, 0.0, 0.0, 0.0, 0.0, 0.0, 0.0, 0.0, 0.0, 0.0, 0.0, 0.0, 0.0, 0.0, 0.0, 0.0, 0.0, 0.0, 0.0, 0.0, 0.0, 0.0, 0.0, 0.0, 0.0, 0.0, 0.0, 0.0, 0.0, 0.0, 0.0, 0.0, 0.0, 0.0, 0.0, 0.0, 0.0, 0.0, 0.0, 0.0, 0.0, 0.0, 0.0, 0.0, 0.0, 0.0, 0.0, 0.0, 0.0, 0.0, 0.0, 0.0, 0.0, 0.0, 0.0, 0.0, 0.0, 0.0, 0.0, 0.0, 0.0, 0.0, 0.0, 0.0, 0.0, 0.0, 0.0, 0.0, 0.0, 0.0, 0.0, 0.0, 0.0, 0.0, 0.0, 0.0, 0.0, 0.0, 0.0, 0.0, 0.0, 0.0, 0.0, 0.0, 0.0, 0.0, 0.0, 0.0, 0.0, 0.0, 0.0, 0.0, 0.0, 0.0, 0.0, 0.0, 0.0, 0.0, 0.0, 0.0, 0.0, 0.0, 0.0, 0.0, 0.0, 0.0, 0.0, 0.0, 0.0, 0.0, 0.0, 0.0, 0.0, 0.0, 0.0, 0.0, 0.0, 0.0, 0.0, 0.0, 0.0, 0.0, 0.0, 0.0, 0.0, 0.0, 0.0, 0.0, 0.0, 0.0, 0.0, 0.0, 0.0, 0.0, 0.0, 0.0, 0.0, 0.0, 0.0, 0.0, 0.0, 0.0, 0.0, 0.0, 0.0, 0.0, 0.0, 0.0, 0.0, 0.0, 0.0, 0.0, 0.0, 0.0, 0.0, 0.0, 0.0, 0.0, 0.0, 0.0, 0.0, 0.0, 0.0, 0.0, 0.0, 0.0, 0.0, 0.0, 0.0, 0.0, 0.0, 0.0, 0.0, 0.0, 0.0, 0.0, 0.0, 0.0, 0.0, 0.0, 0.0, 0.0, 0.0, 0.0, 0.0, 0.0, 0.0, 0.0, 0.0, 0.0, 0.0, 0.0, 0.0, 0.0, 0.0, 0.0, 0.0, 0.0, 0.0, 0.0, 0.0, 0.0, 0.0, 0.0, 0.0, 0.0, 0.0, 0.0, 0.0, 0.0, 0.0, 0.0, 0.0, 0.0, 0.0, 0.0, 0.0, 0.0, 0.0, 0.0, 0.0, 0.0, 0.0, 0.0, 0.0, 0.0, 0.0, 0.0, 0.0, 0.0, 0.0, 0.0, 0.0, 0.0, 0.0, 0.0, 0.0, 0.0, 0.0, 0.0, 0.0, 0.0, 0.0, 0.0, 0.0, 0.0, 0.0, 0.0, 0.0, 0.0, 0.0, 0.0, 0.0, 0.0, 0.0, 0.0, 0.0, 0.0, 0.0, 0.0, 0.0, 0.0, 0.0, 0.0, 0.0, 0.0, 0.0, 0.0, 0.0, 0.0, 0.0, 0.0, 0.0, 0.0, 0.0, 0.0, 0.0, 0.0, 0.0, 0.0, 0.0, 0.0, 0.0, 0.0, 0.0, 0.0, 0.0, 0.0, 0.0, 0.0, 0.0, 0.0, 0.0, 0.0, 0.0, 0.0, 0.0, 0.0, 0.0, 0.0, 0.0, 0.0, 0.0, 0.0, 0.0, 0.0, 0.0, 0.0, 0.0, 0.0, 0.0, 0.0, 0.0, 0.0, 0.0, 0.0, 0.0, 0.0, 0.0, 0.0, 0.0, 0.0, 0.0, 0.0, 0.0, 0.0, 0.0, 0.0, 0.0, 0.0, 0.0, 0.0, 0.0, 0.0, 0.0, 0.0, 0.0, 0.0, 0.0, 0.0, 0.0, 0.0, 0.0, 0.0, 0.0, 0.0, 0.0, 0.0, 0.0, 0.0, 0.0, 0.0, 0.0, 0.0, 0.0, 0.0, 0.0, 0.0, 0.0, 0.0, 0.0, 0.0, 0.0, 0.0, 0.0, 0.0, 0.0, 0.0, 0.0, 0.0, 0.0, 0.0, 0.0, 0.0, 0.0, 0.0, 0.0, 0.0, 0.0, 0.0, 0.0, 0.0, 0.0, 0.0, 0.0, 0.0, 0.0, 0.0, 0.0, 0.0, 0.0, 0.0, 0.0, 0.0, 0.0, 0.0, 0.0, 0.0, 0.0, 0.0, 0.0, 0.0, 0.0, 0.0, 0.0, 0.0, 0.0, 0.0, 0.0, 0.0, 0.0, 0.0, 0.0, 0.0, 0.0, 0.0, 0.0, 0.0, 0.0, 0.0, 0.0, 0.0, 0.0, 0.0, 0.0, 0.0, 0.0, 0.0, 0.0, 0.0, 0.0, 0.0, 0.0, 0.0, 0.0, 0.0, 0.0, 0.0, 0.0, 0.0, 0.0, 0.0, 0.0, 0.0, 0.0, 0.0, 0.0, 0.0, 0.0, 0.0, 0.0, 0.0, 0.0, 0.0, 0.0, 0.0, 0.0, 0.0, 0.0, 0.0, 0.0, 0.0, 0.0, 0.0, 0.0, 0.0, 0.0, 0.0, 0.0, 0.0, 0.0, 0.0, 0.0, 0.0, 0.0, 0.0, 0.0, 0.0, 0.0, 0.0, 0.0, 0.0, 0.0, 0.0, 0.0, 0.0, 0.0, 0.0, 0.0, 0.0, 0.0, 0.0, 0.0, 0.0, 0.0, 0.0, 0.0, 0.0, 0.0, 0.0, 0.0, 0.0, 0.0, 0.0, 0.0, 0.0, 0.0, 0.0, 0.0, 0.0, 0.0, 0.0, 0.0, 0.0, 0.0, 0.0, 0.0, 0.0, 0.0, 0.0, 0.0, 0.0, 0.0, 0.0, 0.0, 0.0, 0.0, 0.0, 0.0, 0.0, 0.0, 0.0, 0.0, 0.0, 0.0, 0.0, 0.0, 0.0, 0.0, 0.0, 0.0, 0.0, 0.0, 0.0, 0.0, 0.0, 0.0, 0.0, 0.0, 0.0, 0.0, 0.0, 0.0, 0.0, 0.0, 0.0, 0.0, 0.0, 0.0, 0.0, 0.0, 0.0, 0.0, 0.0, 0.0, 0.0, 0.0, 0.0, 0.0, 0.0, 0.0, 0.0, 0.0, 0.0, 0.0, 0.0, 0.0, 0.0, 0.0, 0.0, 0.0, 0.0, 0.0, 0.0, 0.0, 0.0, 0.0, 0.0, 0.0, 0.0, 0.0, 0.0, 0.0, 0.0, 0.0, 0.0, 0.0, 0.0, 0.0, 0.0, 0.0, 0.0, 0.0, 0.0, 0.0, 0.0, 0.0, 0.0, 0.0])
me_icosphere.update()
me_cube = bpy.data.meshes.new('Cube')
me_cube.from_pydata([(1.0, 1.0, 1.0), (1.0, 1.0, -1.0), (1.0, -1.0, 1.0), (1.0, -1.0, -1.0), (-1.0, 1.0, 1.0), (-1.0, 1.0, -1.0), (-1.0, -1.0, 1.0), (-1.0, -1.0, -1.0), (0.0, 1.0, -1.0), (0.0, -1.0, 2.0), (0.0, -1.0, -1.0), (0.0, 1.0, 2.0)], [], [(11, 4, 6, 9), (10, 9, 6, 7), (7, 6, 4, 5), (8, 1, 3, 10), (1, 0, 2, 3), (8, 11, 0, 1), (5, 4, 11, 8), (5, 8, 10, 7), (3, 2, 9, 10), (0, 11, 9, 2)])
_uv = me_cube.uv_layers.new(name='UVMap')
_uv.uv.foreach_set('vector', [0.75, 0.5, 0.875, 0.5, 0.875, 0.75, 0.75, 0.75, 0.375, 0.875, 0.625, 0.875, 0.625, 1.0, 0.375, 1.0, 0.375, 0.0, 0.625, 0.0, 0.625, 0.25, 0.375, 0.25, 0.25, 0.5, 0.375, 0.5, 0.375, 0.75, 0.25, 0.75, 0.375, 0.5, 0.625, 0.5, 0.625, 0.75, 0.375, 0.75, 0.375, 0.375, 0.625, 0.375, 0.625, 0.5, 0.375, 0.5, 0.375, 0.25, 0.625, 0.25, 0.625, 0.375, 0.375, 0.375, 0.125, 0.5, 0.25, 0.5, 0.25, 0.75, 0.125, 0.75, 0.375, 0.75, 0.625, 0.75, 0.625, 0.875, 0.375, 0.875, 0.625, 0.5, 0.75, 0.5, 0.75, 0.75, 0.625, 0.75])
me_cube.materials.append(mat_material)
me_cube.use_mirror_vertex_groups = False
me_cube.update()
me_cube_001 = bpy.data.meshes.new('Cube.001')
me_cube_001.from_pydata([(1.0, 1.0, 1.0), (1.0, 1.0, -1.0), (1.0, -1.0, 1.0), (1.0, -1.0, -1.0), (-1.0, 1.0, 1.0), (-1.0, 1.0, -1.0), (-1.0, -1.0, 1.0), (-1.0, -1.0, -1.0), (0.0, 1.0, -1.0), (0.0, -1.0, 2.0), (0.0, -1.0, -1.0), (0.0, 1.0, 2.0)], [], [(11, 4, 6, 9), (10, 9, 6, 7), (7, 6, 4, 5), (8, 1, 3, 10), (1, 0, 2, 3), (8, 11, 0, 1), (5, 4, 11, 8), (5, 8, 10, 7), (3, 2, 9, 10), (0, 11, 9, 2)])
_uv = me_cube_001.uv_layers.new(name='UVMap')
_uv.uv.foreach_set('vector', [0.75, 0.5, 0.875, 0.5, 0.875, 0.75, 0.75, 0.75, 0.375, 0.875, 0.625, 0.875, 0.625, 1.0, 0.375, 1.0, 0.375, 0.0, 0.625, 0.0, 0.625, 0.25, 0.375, 0.25, 0.25, 0.5, 0.375, 0.5, 0.375, 0.75, 0.25, 0.75, 0.375, 0.5, 0.625, 0.5, 0.625, 0.75, 0.375, 0.75, 0.375, 0.375, 0.625, 0.375, 0.625, 0.5, 0.375, 0.5, 0.375, 0.25, 0.625, 0.25, 0.625, 0.375, 0.375, 0.375, 0.125, 0.5, 0.25, 0.5, 0.25, 0.75, 0.125, 0.75, 0.375, 0.75, 0.625, 0.75, 0.625, 0.875, 0.375, 0.875, 0.625, 0.5, 0.75, 0.5, 0.75, 0.75, 0.625, 0.75])
me_cube_001.materials.append(mat_material)
me_cube_001.use_mirror_vertex_groups = False
me_cube_001.update()
me_cube_002 = bpy.data.meshes.new('Cube.002')
me_cube_002.from_pydata([(-1.0, -1.0, -1.0), (-1.0, -1.0, 0.0), (-1.0, 1.0, -1.0), (-1.0, 1.0, 0.0), (1.0, -1.0, -1.0), (1.0, -1.0, 0.0), (1.0, 1.0, -1.0), (1.0, 1.0, 0.0), (0.0, 1.0, -1.0), (0.0, 1.0, 1.0), (0.0, -1.0, -1.0), (0.0, -1.0, 1.0)], [], [(0, 1, 3, 2), (8, 9, 7, 6), (6, 7, 5, 4), (10, 11, 1, 0), (8, 6, 4, 10), (9, 3, 1, 11), (7, 9, 11, 5), (2, 8, 10, 0), (4, 5, 11, 10), (2, 3, 9, 8)])
_uv = me_cube_002.uv_layers.new(name='UVMap')
_uv.uv.foreach_set('vector', [0.375, 0.0, 0.625, 0.0, 0.625, 0.25, 0.375, 0.25, 0.375, 0.375, 0.625, 0.375, 0.625, 0.5, 0.375, 0.5, 0.375, 0.5, 0.625, 0.5, 0.625, 0.75, 0.375, 0.75, 0.375, 0.875, 0.625, 0.875, 0.625, 1.0, 0.375, 1.0, 0.25, 0.5, 0.375, 0.5, 0.375, 0.75, 0.25, 0.75, 0.75, 0.5, 0.875, 0.5, 0.875, 0.75, 0.75, 0.75, 0.625, 0.5, 0.75, 0.5, 0.75, 0.75, 0.625, 0.75, 0.125, 0.5, 0.25, 0.5, 0.25, 0.75, 0.125, 0.75, 0.375, 0.75, 0.625, 0.75, 0.625, 0.875, 0.375, 0.875, 0.375, 0.25, 0.625, 0.25, 0.625, 0.375, 0.375, 0.375])
me_cube_002.update()
me_cube_004 = bpy.data.meshes.new('Cube.004')
me_cube_004.from_pydata([(1.0, 1.0, 1.0), (1.0, 1.0, -1.0), (1.0, -1.0, 1.0), (1.0, -1.0, -1.0), (-1.0, 1.0, 1.0), (-1.0, 1.0, -1.0), (-1.0, -1.0, 1.0), (-1.0, -1.0, -1.0), (0.0, 1.0, -1.0), (0.0, -1.0, 2.0), (0.0, -1.0, -1.0), (0.0, 1.0, 2.0), (-1.0, -2.5, -1.0), (-1.0, -2.5, 1.0), (1.0, -2.5, 1.0), (1.0, -2.5, -1.0), (0.0, -2.5, 2.0), (0.0, -2.5, -1.0), (2.0, 1.0, 0.0), (2.0, 1.0, -1.0), (2.0, -1.0, 0.0), (2.0, -1.0, -1.0)], [], [(11, 4, 6, 9), (6, 7, 12, 13), (7, 6, 4, 5), (8, 1, 3, 10), (2, 3, 21, 20), (8, 11, 0, 1), (5, 4, 11, 8), (5, 8, 10, 7), (7, 10, 17, 12), (0, 11, 9, 2), (17, 16, 13, 12), (15, 14, 16, 17), (10, 3, 15, 17), (9, 6, 13, 16), (3, 2, 14, 15), (2, 9, 16, 14), (19, 18, 20, 21), (1, 0, 18, 19), (3, 1, 19, 21), (0, 2, 20, 18)])
_uv = me_cube_004.uv_layers.new(name='UVMap')
_uv.uv.foreach_set('vector', [0.75, 0.5, 0.875, 0.5, 0.875, 0.75, 0.75, 0.75, 0.625, 0.0, 0.375, 0.0, 0.375, 0.0, 0.625, 0.0, 0.375, 0.0, 0.625, 0.0, 0.625, 0.25, 0.375, 0.25, 0.25, 0.5, 0.375, 0.5, 0.375, 0.75, 0.25, 0.75, 0.625, 0.75, 0.375, 0.75, 0.375, 0.75, 0.625, 0.75, 0.375, 0.375, 0.625, 0.375, 0.625, 0.5, 0.375, 0.5, 0.375, 0.25, 0.625, 0.25, 0.625, 0.375, 0.375, 0.375, 0.125, 0.5, 0.25, 0.5, 0.25, 0.75, 0.125, 0.75, 0.125, 0.75, 0.25, 0.75, 0.25, 0.75, 0.125, 0.75, 0.625, 0.5, 0.75, 0.5, 0.75, 0.75, 0.625, 0.75, 0.375, 0.875, 0.625, 0.875, 0.625, 1.0, 0.375, 1.0, 0.375, 0.75, 0.625, 0.75, 0.625, 0.875, 0.375, 0.875, 0.25, 0.75, 0.375, 0.75, 0.375, 0.75, 0.25, 0.75, 0.75, 0.75, 0.875, 0.75, 0.875, 0.75, 0.75, 0.75, 0.375, 0.75, 0.625, 0.75, 0.625, 0.75, 0.375, 0.75, 0.625, 0.75, 0.75, 0.75, 0.75, 0.75, 0.625, 0.75, 0.375, 0.5, 0.625, 0.5, 0.625, 0.75, 0.375, 0.75, 0.375, 0.5, 0.625, 0.5, 0.625, 0.5, 0.375, 0.5, 0.375, 0.75, 0.375, 0.5, 0.375, 0.5, 0.375, 0.75, 0.625, 0.5, 0.625, 0.75, 0.625, 0.75, 0.625, 0.5])
me_cube_004.materials.append(mat_material)
me_cube_004.use_mirror_vertex_groups = False
me_cube_004.update()
me_cube_005 = bpy.data.meshes.new('Cube.005')
me_cube_005.from_pydata([(1.0, 1.0, 1.0), (1.0, 1.0, -1.0), (1.0, -1.0, 1.0), (1.0, -1.0, -1.0), (-1.0, 1.0, 1.0), (-1.0, 1.0, -1.0), (-1.0, -1.0, 1.0), (-1.0, -1.0, -1.0), (0.0, 1.0, -1.0), (0.0, -1.0, 2.0), (0.0, -1.0, -1.0), (0.0, 1.0, 2.0), (1.0, 1.0, 0.0), (-1.0, -1.0, 0.0), (1.0, -1.0, 0.0), (-1.0, 1.0, 0.0), (0.0, 1.0, 0.5), (0.0, -1.0, 0.5), (-2.0, 1.0, -1.0), (-2.0, -1.0, -1.0), (-2.0, 1.0, 0.0), (-2.0, -1.0, 0.0), (-1.0, 0.0, -1.0), (1.0, 0.0, 1.0), (-1.0, 0.0, 1.0), (1.0, 0.0, -1.0), (0.0, 0.0, -1.0), (0.0, 0.0, 2.0), (1.0, 0.0, 0.0), (-1.0, 0.0, 0.5), (-2.0, 0.0, -1.0), (-2.0, 0.0, 0.5)], [], [(27, 24, 6, 9), (17, 9, 6, 13), (29, 24, 4, 15), (26, 25, 3, 10), (28, 23, 2, 14), (16, 11, 0, 12), (15, 4, 11, 16), (22, 26, 10, 7), (14, 2, 9, 17), (23, 27, 9, 2), (3, 14, 17, 10), (5, 15, 16, 8), (8, 16, 12, 1), (25, 28, 14, 3), (22, 7, 19, 30), (10, 17, 13, 7), (30, 31, 20, 18), (15, 5, 18, 20), (7, 13, 21, 19), (29, 15, 20, 31), (13, 29, 31, 21), (19, 21, 31, 30), (5, 22, 30, 18), (1, 12, 28, 25), (0, 11, 27, 23), (5, 8, 26, 22), (12, 0, 23, 28), (8, 1, 25, 26), (13, 6, 24, 29), (11, 4, 24, 27)])
_uv = me_cube_005.uv_layers.new(name='UVMap')
_uv.uv.foreach_set('vector', [0.75, 0.625, 0.875, 0.625, 0.875, 0.75, 0.75, 0.75, 0.5, 0.875, 0.625, 0.875, 0.625, 1.0, 0.5, 1.0, 0.5, 0.125, 0.625, 0.125, 0.625, 0.25, 0.5, 0.25, 0.25, 0.625, 0.375, 0.625, 0.375, 0.75, 0.25, 0.75, 0.5, 0.625, 0.625, 0.625, 0.625, 0.75, 0.5, 0.75, 0.5, 0.375, 0.625, 0.375, 0.625, 0.5, 0.5, 0.5, 0.5, 0.25, 0.625, 0.25, 0.625, 0.375, 0.5, 0.375, 0.125, 0.625, 0.25, 0.625, 0.25, 0.75, 0.125, 0.75, 0.5, 0.75, 0.625, 0.75, 0.625, 0.875, 0.5, 0.875, 0.625, 0.625, 0.75, 0.625, 0.75, 0.75, 0.625, 0.75, 0.375, 0.75, 0.5, 0.75, 0.5, 0.875, 0.375, 0.875, 0.375, 0.25, 0.5, 0.25, 0.5, 0.375, 0.375, 0.375, 0.375, 0.375, 0.5, 0.375, 0.5, 0.5, 0.375, 0.5, 0.375, 0.625, 0.5, 0.625, 0.5, 0.75, 0.375, 0.75, 0.125, 0.625, 0.125, 0.75, 0.125, 0.75, 0.125, 0.625, 0.375, 0.875, 0.5, 0.875, 0.5, 1.0, 0.375, 1.0, 0.375, 0.125, 0.5, 0.125, 0.5, 0.25, 0.375, 0.25, 0.5, 0.25, 0.375, 0.25, 0.375, 0.25, 0.5, 0.25, 0.375, 1.0, 0.5, 1.0, 0.5, 1.0, 0.375, 1.0, 0.5, 0.125, 0.5, 0.25, 0.5, 0.25, 0.5, 0.125, 0.5, 0.0, 0.5, 0.125, 0.5, 0.125, 0.5, 0.0, 0.375, 0.0, 0.5, 0.0, 0.5, 0.125, 0.375, 0.125, 0.125, 0.5, 0.125, 0.625, 0.125, 0.625, 0.125, 0.5, 0.375, 0.5, 0.5, 0.5, 0.5, 0.625, 0.375, 0.625, 0.625, 0.5, 0.75, 0.5, 0.75, 0.625, 0.625, 0.625, 0.125, 0.5, 0.25, 0.5, 0.25, 0.625, 0.125, 0.625, 0.5, 0.5, 0.625, 0.5, 0.625, 0.625, 0.5, 0.625, 0.25, 0.5, 0.375, 0.5, 0.375, 0.625, 0.25, 0.625, 0.5, 0.0, 0.625, 0.0, 0.625, 0.125, 0.5, 0.125, 0.75, 0.5, 0.875, 0.5, 0.875, 0.625, 0.75, 0.625])
me_cube_005.materials.append(mat_material)
me_cube_005.use_mirror_vertex_groups = False
me_cube_005.update()

# ---- objects
ob_light = bpy.data.objects.new('Light', light_light)
ob_camera = bpy.data.objects.new('Camera', cam_camera)
ob_lighthouse = bpy.data.objects.new('Lighthouse', me_cylinder_001)
ob_water = bpy.data.objects.new('Water', me_plane)
ob_base_rocks = bpy.data.objects.new('Base Rocks', me_icosphere)
ob_house_2 = bpy.data.objects.new('House 2', me_cube)
ob_house_1 = bpy.data.objects.new('House 1', me_cube_001)
ob_bungalow = bpy.data.objects.new('Bungalow', me_cube_002)
ob_ext_house_1 = bpy.data.objects.new('Ext House 1', me_cube_004)
ob_ext_house_2 = bpy.data.objects.new('Ext House 2', me_cube_005)

# ---- transforms, parenting, visibility, modifiers, constraints
ob_light.location = (4.076, 1.005, 5.904)
ob_light.rotation_euler = (0.6503, 0.05522, 1.866)
ob_light.lock_rotations_4d = False
ob_light.empty_display_type = 'ARROWS'
ob_light.color = (0.0, 0.0, 0.0, 0.0)
ob_light.lineart.crease_threshold = 0.0
ob_camera.location = (7.359, -6.926, 4.958)
ob_camera.rotation_euler = (1.109, 0.0, 0.8149)
ob_camera.lock_rotations_4d = False
ob_camera.empty_display_type = 'ARROWS'
ob_camera.color = (0.0, 0.0, 0.0, 0.0)
ob_camera.display_type = 'WIRE'
ob_camera.lineart.crease_threshold = 0.0
ob_lighthouse.location = (0.0, 0.0, 0.0)
ob_water.location = (0.0, 0.0, 0.0)
ob_water.scale = (30.0, 30.0, 30.0)
ob_base_rocks.location = (0.0, 0.0, 0.0)
ob_house_2.location = (0.0, 5.0, 0.0)
ob_house_2.lock_rotations_4d = False
ob_house_2.empty_display_type = 'ARROWS'
ob_house_2.lineart.crease_threshold = 0.0
ob_house_1.location = (0.0, 10.0, 0.0)
ob_house_1.lock_rotations_4d = False
ob_house_1.empty_display_type = 'ARROWS'
ob_house_1.lineart.crease_threshold = 0.0
ob_bungalow.location = (0.0, 15.0, 0.0)
ob_ext_house_1.location = (-5.0, 0.0, 0.0)
ob_ext_house_1.lock_rotations_4d = False
ob_ext_house_1.empty_display_type = 'ARROWS'
ob_ext_house_1.lineart.crease_threshold = 0.0
ob_ext_house_2.location = (0.0, 0.0, 0.0)
ob_ext_house_2.lock_rotations_4d = False
ob_ext_house_2.empty_display_type = 'ARROWS'
ob_ext_house_2.lineart.crease_threshold = 0.0

# ---- collection membership
col_collection.objects.link(ob_light)
col_collection.objects.link(ob_camera)
col_collection.objects.link(ob_lighthouse)
col_collection.objects.link(ob_water)
col_collection.objects.link(ob_base_rocks)
col_houses.objects.link(ob_house_2)
col_houses.objects.link(ob_house_1)
col_houses.objects.link(ob_bungalow)
col_houses.objects.link(ob_ext_house_1)
col_houses.objects.link(ob_ext_house_2)

# ---- scene / render settings (as saved in the file)
scene.camera = ob_camera
scene.frame_start = 1; scene.frame_end = 250; scene.frame_set(1)
scene.render.engine = 'BLENDER_EEVEE_NEXT'
bpy.context.view_layer.update()
